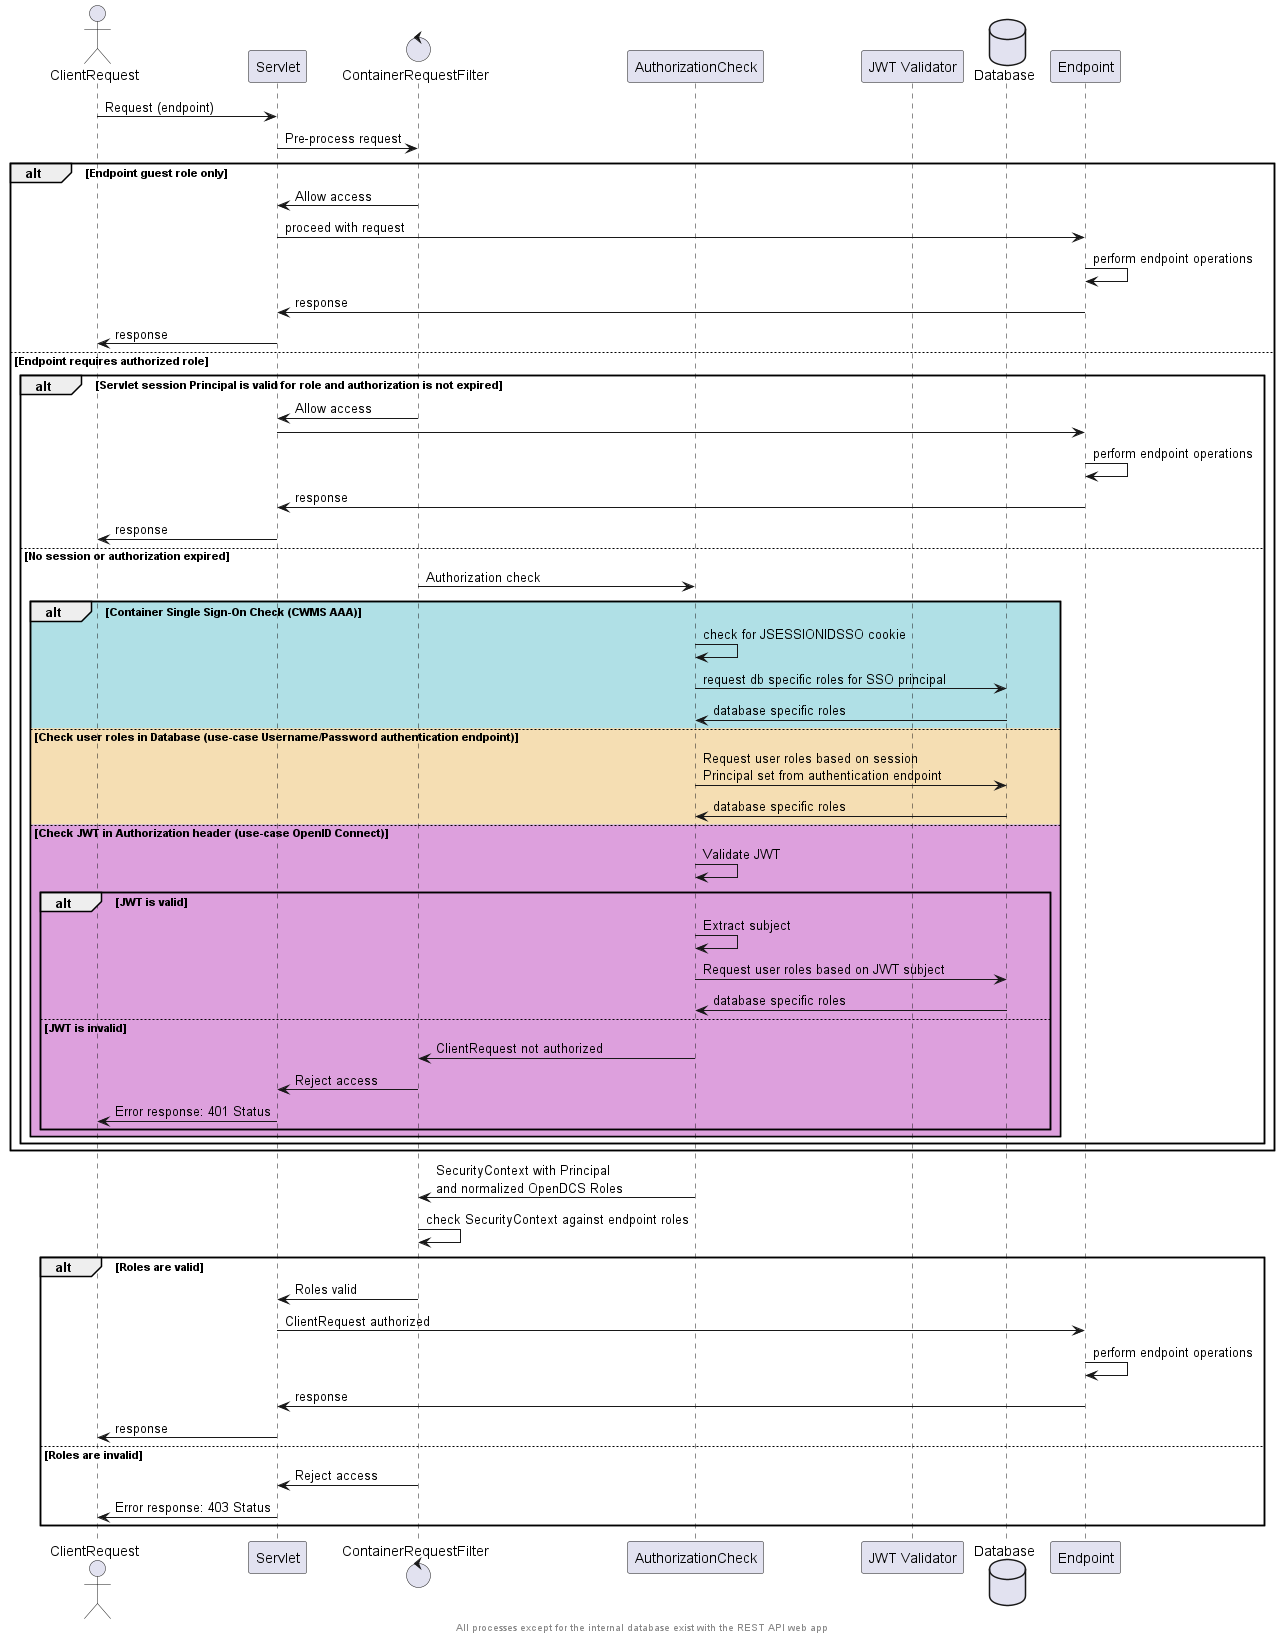

The diagram above was rendered by PlantUML. Its source (embedded in the PNG):
@startuml
actor ClientRequest
participant "Servlet" as Servlet
control "ContainerRequestFilter" as Filter
participant "AuthorizationCheck" as AuthCheck
participant "JWT Validator" as JWT
database "Database" as Database
participant "Endpoint" as Endpoint

ClientRequest -> Servlet: Request (endpoint)
Servlet -> Filter: Pre-process request

alt Endpoint guest role only
    Filter -> Servlet: Allow access
    Servlet -> Endpoint: proceed with request
    Endpoint -> Endpoint: perform endpoint operations
    Endpoint -> Servlet: response
    Servlet -> ClientRequest: response
else Endpoint requires authorized role
    alt Servlet session Principal is valid for role and authorization is not expired
        Filter -> Servlet: Allow access
        Servlet -> Endpoint
        Endpoint -> Endpoint: perform endpoint operations
        Endpoint -> Servlet: response
        Servlet -> ClientRequest: response

    else No session or authorization expired
        Filter -> AuthCheck: Authorization check
        alt #PowderBlue Container Single Sign-On Check (CWMS AAA)
            AuthCheck -> AuthCheck: check for JSESSIONIDSSO cookie
            AuthCheck -> Database: request db specific roles for SSO principal
            Database -> AuthCheck: database specific roles
        else #Wheat Check user roles in Database (use-case Username/Password authentication endpoint)
            AuthCheck -> Database: Request user roles based on session\nPrincipal set from authentication endpoint
            Database -> AuthCheck: database specific roles
        else #Plum Check JWT in Authorization header (use-case OpenID Connect)
            AuthCheck -> AuthCheck: Validate JWT
            alt JWT is valid
                AuthCheck -> AuthCheck: Extract subject
                AuthCheck -> Database: Request user roles based on JWT subject
                Database -> AuthCheck: database specific roles
            else JWT is invalid
                AuthCheck -> Filter: ClientRequest not authorized
                Filter -> Servlet: Reject access
                Servlet -> ClientRequest: Error response: 401 Status
            end
        end
    end
end
AuthCheck -> Filter: SecurityContext with Principal\nand normalized OpenDCS Roles
Filter -> Filter: check SecurityContext against endpoint roles
alt Roles are valid
    Filter -> Servlet: Roles valid
    Servlet -> Endpoint: ClientRequest authorized
    Endpoint -> Endpoint: perform endpoint operations
    Endpoint -> Servlet: response
    Servlet -> ClientRequest: response
else Roles are invalid
    Filter -> Servlet: Reject access
    Servlet -> ClientRequest: Error response: 403 Status
end

footer All processes except for the internal database exist with the REST API web app

@enduml